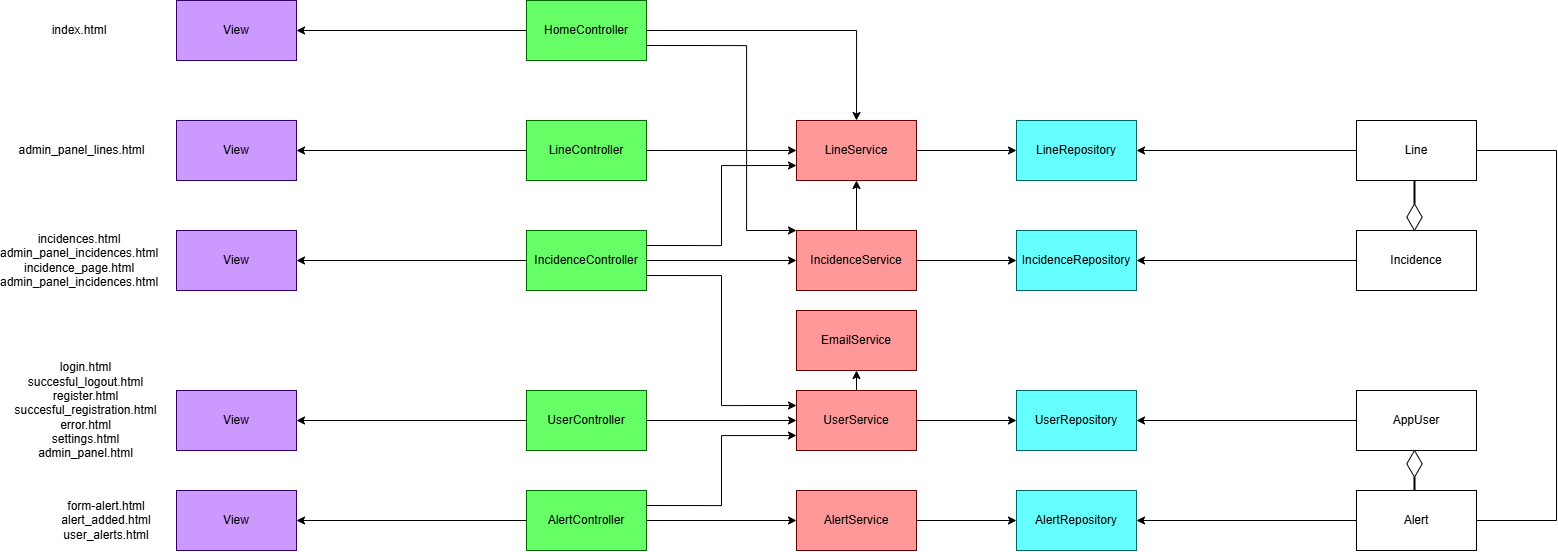

The diagram above was exported from draw.io. Its source (the exported page's mxGraphModel, read from the mxfile embedded in the PNG):
<mxGraphModel dx="2399" dy="880" grid="1" gridSize="10" guides="1" tooltips="1" connect="1" arrows="1" fold="1" page="1" pageScale="1" pageWidth="827" pageHeight="1169" math="0" shadow="0">
  <root>
    <mxCell id="0" />
    <mxCell id="1" parent="0" />
    <mxCell id="xYyo7wfxmW5MgoMN8wXq-57" edge="1" parent="1" source="xYyo7wfxmW5MgoMN8wXq-5" style="edgeStyle=orthogonalEdgeStyle;rounded=0;orthogonalLoop=1;jettySize=auto;html=1;exitX=0;exitY=0.5;exitDx=0;exitDy=0;entryX=1;entryY=0.5;entryDx=0;entryDy=0;" target="xYyo7wfxmW5MgoMN8wXq-10">
      <mxGeometry relative="1" as="geometry" />
    </mxCell>
    <mxCell id="xYyo7wfxmW5MgoMN8wXq-5" parent="1" style="rounded=0;whiteSpace=wrap;html=1;" value="Alert" vertex="1">
      <mxGeometry height="60" width="120" x="590" y="1030" as="geometry" />
    </mxCell>
    <mxCell id="xYyo7wfxmW5MgoMN8wXq-59" edge="1" parent="1" source="xYyo7wfxmW5MgoMN8wXq-6" style="edgeStyle=orthogonalEdgeStyle;rounded=0;orthogonalLoop=1;jettySize=auto;html=1;exitX=0;exitY=0.5;exitDx=0;exitDy=0;entryX=1;entryY=0.5;entryDx=0;entryDy=0;" target="xYyo7wfxmW5MgoMN8wXq-14">
      <mxGeometry relative="1" as="geometry" />
    </mxCell>
    <mxCell id="xYyo7wfxmW5MgoMN8wXq-6" parent="1" style="rounded=0;whiteSpace=wrap;html=1;" value="AppUser" vertex="1">
      <mxGeometry height="60" width="120" x="590" y="930" as="geometry" />
    </mxCell>
    <mxCell id="xYyo7wfxmW5MgoMN8wXq-58" edge="1" parent="1" source="xYyo7wfxmW5MgoMN8wXq-7" style="edgeStyle=orthogonalEdgeStyle;rounded=0;orthogonalLoop=1;jettySize=auto;html=1;exitX=0;exitY=0.5;exitDx=0;exitDy=0;entryX=1;entryY=0.5;entryDx=0;entryDy=0;" target="xYyo7wfxmW5MgoMN8wXq-11">
      <mxGeometry relative="1" as="geometry" />
    </mxCell>
    <mxCell id="xYyo7wfxmW5MgoMN8wXq-7" parent="1" style="rounded=0;whiteSpace=wrap;html=1;" value="Incidence" vertex="1">
      <mxGeometry height="60" width="120" x="590" y="770" as="geometry" />
    </mxCell>
    <mxCell id="xYyo7wfxmW5MgoMN8wXq-60" edge="1" parent="1" source="xYyo7wfxmW5MgoMN8wXq-8" style="edgeStyle=orthogonalEdgeStyle;rounded=0;orthogonalLoop=1;jettySize=auto;html=1;exitX=0;exitY=0.5;exitDx=0;exitDy=0;" target="xYyo7wfxmW5MgoMN8wXq-12">
      <mxGeometry relative="1" as="geometry" />
    </mxCell>
    <mxCell id="xYyo7wfxmW5MgoMN8wXq-8" parent="1" style="rounded=0;whiteSpace=wrap;html=1;" value="Line" vertex="1">
      <mxGeometry height="60" width="120" x="590" y="660" as="geometry" />
    </mxCell>
    <mxCell id="xYyo7wfxmW5MgoMN8wXq-10" parent="1" style="rounded=0;whiteSpace=wrap;html=1;fillColor=#66FFFF;strokeColor=#006666;" value="AlertRepository" vertex="1">
      <mxGeometry height="60" width="120" x="250" y="1030" as="geometry" />
    </mxCell>
    <mxCell id="xYyo7wfxmW5MgoMN8wXq-11" parent="1" style="rounded=0;whiteSpace=wrap;html=1;fillColor=#66FFFF;strokeColor=#006666;" value="IncidenceRepository" vertex="1">
      <mxGeometry height="60" width="120" x="250" y="770" as="geometry" />
    </mxCell>
    <mxCell id="xYyo7wfxmW5MgoMN8wXq-12" parent="1" style="rounded=0;whiteSpace=wrap;html=1;fillColor=#66FFFF;strokeColor=#006666;" value="LineRepository" vertex="1">
      <mxGeometry height="60" width="120" x="250" y="660" as="geometry" />
    </mxCell>
    <mxCell id="xYyo7wfxmW5MgoMN8wXq-14" parent="1" style="rounded=0;whiteSpace=wrap;html=1;fillColor=#66FFFF;strokeColor=#006666;" value="UserRepository" vertex="1">
      <mxGeometry height="60" width="120" x="250" y="930" as="geometry" />
    </mxCell>
    <mxCell id="4aiNUWnDxYXkwzLd4-BO-20" edge="1" parent="1" source="xYyo7wfxmW5MgoMN8wXq-15" style="edgeStyle=orthogonalEdgeStyle;rounded=0;orthogonalLoop=1;jettySize=auto;html=1;exitX=1;exitY=0.5;exitDx=0;exitDy=0;entryX=0;entryY=0.5;entryDx=0;entryDy=0;" target="xYyo7wfxmW5MgoMN8wXq-10">
      <mxGeometry relative="1" as="geometry" />
    </mxCell>
    <mxCell id="xYyo7wfxmW5MgoMN8wXq-15" parent="1" style="rounded=0;whiteSpace=wrap;html=1;fillColor=#FF9999;strokeColor=#660000;" value="AlertService" vertex="1">
      <mxGeometry height="60" width="120" x="30" y="1030" as="geometry" />
    </mxCell>
    <mxCell id="4aiNUWnDxYXkwzLd4-BO-11" edge="1" parent="1" source="xYyo7wfxmW5MgoMN8wXq-16" style="edgeStyle=orthogonalEdgeStyle;rounded=0;orthogonalLoop=1;jettySize=auto;html=1;exitX=0.5;exitY=0;exitDx=0;exitDy=0;entryX=0.5;entryY=1;entryDx=0;entryDy=0;" target="xYyo7wfxmW5MgoMN8wXq-17">
      <mxGeometry relative="1" as="geometry" />
    </mxCell>
    <mxCell id="4aiNUWnDxYXkwzLd4-BO-19" edge="1" parent="1" source="xYyo7wfxmW5MgoMN8wXq-16" style="edgeStyle=orthogonalEdgeStyle;rounded=0;orthogonalLoop=1;jettySize=auto;html=1;exitX=1;exitY=0.5;exitDx=0;exitDy=0;entryX=0;entryY=0.5;entryDx=0;entryDy=0;" target="xYyo7wfxmW5MgoMN8wXq-11">
      <mxGeometry relative="1" as="geometry" />
    </mxCell>
    <mxCell id="xYyo7wfxmW5MgoMN8wXq-16" parent="1" style="rounded=0;whiteSpace=wrap;html=1;fillColor=#FF9999;strokeColor=#660000;" value="IncidenceService" vertex="1">
      <mxGeometry height="60" width="120" x="30" y="770" as="geometry" />
    </mxCell>
    <mxCell id="4aiNUWnDxYXkwzLd4-BO-4" edge="1" parent="1" source="xYyo7wfxmW5MgoMN8wXq-17" style="edgeStyle=orthogonalEdgeStyle;rounded=0;orthogonalLoop=1;jettySize=auto;html=1;exitX=1;exitY=0.5;exitDx=0;exitDy=0;entryX=0;entryY=0.5;entryDx=0;entryDy=0;" target="xYyo7wfxmW5MgoMN8wXq-12">
      <mxGeometry relative="1" as="geometry" />
    </mxCell>
    <mxCell id="xYyo7wfxmW5MgoMN8wXq-17" parent="1" style="rounded=0;whiteSpace=wrap;html=1;fillColor=#FF9999;strokeColor=#660000;" value="LineService" vertex="1">
      <mxGeometry height="60" width="120" x="30" y="660" as="geometry" />
    </mxCell>
    <mxCell id="4aiNUWnDxYXkwzLd4-BO-8" edge="1" parent="1" source="xYyo7wfxmW5MgoMN8wXq-18" style="edgeStyle=orthogonalEdgeStyle;rounded=0;orthogonalLoop=1;jettySize=auto;html=1;exitX=0.5;exitY=0;exitDx=0;exitDy=0;entryX=0.5;entryY=1;entryDx=0;entryDy=0;" target="xYyo7wfxmW5MgoMN8wXq-19">
      <mxGeometry relative="1" as="geometry" />
    </mxCell>
    <mxCell id="4aiNUWnDxYXkwzLd4-BO-9" edge="1" parent="1" source="xYyo7wfxmW5MgoMN8wXq-18" style="edgeStyle=orthogonalEdgeStyle;rounded=0;orthogonalLoop=1;jettySize=auto;html=1;exitX=1;exitY=0.5;exitDx=0;exitDy=0;entryX=0;entryY=0.5;entryDx=0;entryDy=0;" target="xYyo7wfxmW5MgoMN8wXq-14">
      <mxGeometry relative="1" as="geometry" />
    </mxCell>
    <mxCell id="xYyo7wfxmW5MgoMN8wXq-18" parent="1" style="rounded=0;whiteSpace=wrap;html=1;fillColor=#FF9999;strokeColor=#660000;" value="UserService" vertex="1">
      <mxGeometry height="60" width="120" x="30" y="930" as="geometry" />
    </mxCell>
    <mxCell id="xYyo7wfxmW5MgoMN8wXq-19" parent="1" style="rounded=0;whiteSpace=wrap;html=1;fillColor=#FF9999;strokeColor=#660000;" value="EmailService" vertex="1">
      <mxGeometry height="60" width="120" x="30" y="850" as="geometry" />
    </mxCell>
    <mxCell id="xYyo7wfxmW5MgoMN8wXq-32" edge="1" parent="1" source="xYyo7wfxmW5MgoMN8wXq-20" style="edgeStyle=orthogonalEdgeStyle;rounded=0;orthogonalLoop=1;jettySize=auto;html=1;exitX=0;exitY=0.5;exitDx=0;exitDy=0;entryX=1;entryY=0.5;entryDx=0;entryDy=0;" target="xYyo7wfxmW5MgoMN8wXq-29">
      <mxGeometry relative="1" as="geometry" />
    </mxCell>
    <mxCell id="4aiNUWnDxYXkwzLd4-BO-1" edge="1" parent="1" source="xYyo7wfxmW5MgoMN8wXq-20" style="edgeStyle=orthogonalEdgeStyle;rounded=0;orthogonalLoop=1;jettySize=auto;html=1;exitX=1;exitY=0.5;exitDx=0;exitDy=0;entryX=0;entryY=0.5;entryDx=0;entryDy=0;" target="xYyo7wfxmW5MgoMN8wXq-15">
      <mxGeometry relative="1" as="geometry" />
    </mxCell>
    <mxCell id="4aiNUWnDxYXkwzLd4-BO-14" edge="1" parent="1" source="xYyo7wfxmW5MgoMN8wXq-20" style="edgeStyle=orthogonalEdgeStyle;rounded=0;orthogonalLoop=1;jettySize=auto;html=1;exitX=1;exitY=0.25;exitDx=0;exitDy=0;entryX=0;entryY=0.75;entryDx=0;entryDy=0;" target="xYyo7wfxmW5MgoMN8wXq-18">
      <mxGeometry relative="1" as="geometry" />
    </mxCell>
    <mxCell id="xYyo7wfxmW5MgoMN8wXq-20" parent="1" style="rounded=0;whiteSpace=wrap;html=1;strokeColor=#006600;fillColor=#66FF66;" value="AlertController" vertex="1">
      <mxGeometry height="60" width="120" x="-240" y="1030" as="geometry" />
    </mxCell>
    <mxCell id="xYyo7wfxmW5MgoMN8wXq-31" edge="1" parent="1" source="xYyo7wfxmW5MgoMN8wXq-21" style="edgeStyle=orthogonalEdgeStyle;rounded=0;orthogonalLoop=1;jettySize=auto;html=1;exitX=0;exitY=0.5;exitDx=0;exitDy=0;entryX=1;entryY=0.5;entryDx=0;entryDy=0;" target="xYyo7wfxmW5MgoMN8wXq-27">
      <mxGeometry relative="1" as="geometry" />
    </mxCell>
    <mxCell id="4aiNUWnDxYXkwzLd4-BO-15" edge="1" parent="1" source="xYyo7wfxmW5MgoMN8wXq-21" style="edgeStyle=orthogonalEdgeStyle;rounded=0;orthogonalLoop=1;jettySize=auto;html=1;exitX=1;exitY=0.5;exitDx=0;exitDy=0;entryX=0.5;entryY=0;entryDx=0;entryDy=0;" target="xYyo7wfxmW5MgoMN8wXq-17">
      <mxGeometry relative="1" as="geometry" />
    </mxCell>
    <mxCell id="4aiNUWnDxYXkwzLd4-BO-17" edge="1" parent="1" source="xYyo7wfxmW5MgoMN8wXq-21" style="edgeStyle=orthogonalEdgeStyle;rounded=0;orthogonalLoop=1;jettySize=auto;html=1;exitX=1;exitY=0.75;exitDx=0;exitDy=0;entryX=0;entryY=0;entryDx=0;entryDy=0;" target="xYyo7wfxmW5MgoMN8wXq-16">
      <mxGeometry relative="1" as="geometry">
        <Array as="points">
          <mxPoint x="-20" y="585" />
          <mxPoint x="-20" y="770" />
        </Array>
      </mxGeometry>
    </mxCell>
    <mxCell id="xYyo7wfxmW5MgoMN8wXq-21" parent="1" style="rounded=0;whiteSpace=wrap;html=1;fillColor=#66FF66;strokeColor=#006600;" value="HomeController" vertex="1">
      <mxGeometry height="60" width="120" x="-240" y="540" as="geometry" />
    </mxCell>
    <mxCell id="xYyo7wfxmW5MgoMN8wXq-33" edge="1" parent="1" source="xYyo7wfxmW5MgoMN8wXq-22" style="edgeStyle=orthogonalEdgeStyle;rounded=0;orthogonalLoop=1;jettySize=auto;html=1;exitX=0;exitY=0.5;exitDx=0;exitDy=0;entryX=1;entryY=0.5;entryDx=0;entryDy=0;" target="xYyo7wfxmW5MgoMN8wXq-28">
      <mxGeometry relative="1" as="geometry" />
    </mxCell>
    <mxCell id="xYyo7wfxmW5MgoMN8wXq-44" edge="1" parent="1" source="xYyo7wfxmW5MgoMN8wXq-22" style="edgeStyle=orthogonalEdgeStyle;rounded=0;orthogonalLoop=1;jettySize=auto;html=1;exitX=1;exitY=0.5;exitDx=0;exitDy=0;" target="xYyo7wfxmW5MgoMN8wXq-16">
      <mxGeometry relative="1" as="geometry" />
    </mxCell>
    <mxCell id="4aiNUWnDxYXkwzLd4-BO-13" edge="1" parent="1" source="xYyo7wfxmW5MgoMN8wXq-22" style="edgeStyle=orthogonalEdgeStyle;rounded=0;orthogonalLoop=1;jettySize=auto;html=1;exitX=1;exitY=0.25;exitDx=0;exitDy=0;entryX=0;entryY=0.75;entryDx=0;entryDy=0;" target="xYyo7wfxmW5MgoMN8wXq-17">
      <mxGeometry relative="1" as="geometry" />
    </mxCell>
    <mxCell id="4aiNUWnDxYXkwzLd4-BO-18" edge="1" parent="1" source="xYyo7wfxmW5MgoMN8wXq-22" style="edgeStyle=orthogonalEdgeStyle;rounded=0;orthogonalLoop=1;jettySize=auto;html=1;exitX=1;exitY=0.75;exitDx=0;exitDy=0;entryX=0;entryY=0.25;entryDx=0;entryDy=0;" target="xYyo7wfxmW5MgoMN8wXq-18">
      <mxGeometry relative="1" as="geometry" />
    </mxCell>
    <mxCell id="xYyo7wfxmW5MgoMN8wXq-22" parent="1" style="rounded=0;whiteSpace=wrap;html=1;fillColor=#66FF66;strokeColor=#006600;" value="IncidenceController" vertex="1">
      <mxGeometry height="60" width="120" x="-240" y="770" as="geometry" />
    </mxCell>
    <mxCell id="xYyo7wfxmW5MgoMN8wXq-35" edge="1" parent="1" source="xYyo7wfxmW5MgoMN8wXq-23" style="edgeStyle=orthogonalEdgeStyle;rounded=0;orthogonalLoop=1;jettySize=auto;html=1;exitX=0;exitY=0.5;exitDx=0;exitDy=0;entryX=1;entryY=0.5;entryDx=0;entryDy=0;" target="xYyo7wfxmW5MgoMN8wXq-26">
      <mxGeometry relative="1" as="geometry" />
    </mxCell>
    <mxCell id="xYyo7wfxmW5MgoMN8wXq-42" edge="1" parent="1" source="xYyo7wfxmW5MgoMN8wXq-23" style="edgeStyle=orthogonalEdgeStyle;rounded=0;orthogonalLoop=1;jettySize=auto;html=1;exitX=1;exitY=0.5;exitDx=0;exitDy=0;entryX=0;entryY=0.5;entryDx=0;entryDy=0;" target="xYyo7wfxmW5MgoMN8wXq-17">
      <mxGeometry relative="1" as="geometry" />
    </mxCell>
    <mxCell id="xYyo7wfxmW5MgoMN8wXq-23" parent="1" style="rounded=0;whiteSpace=wrap;html=1;fillColor=#66FF66;strokeColor=#006600;" value="LineController" vertex="1">
      <mxGeometry height="60" width="120" x="-240" y="660" as="geometry" />
    </mxCell>
    <mxCell id="xYyo7wfxmW5MgoMN8wXq-34" edge="1" parent="1" source="xYyo7wfxmW5MgoMN8wXq-24" style="edgeStyle=orthogonalEdgeStyle;rounded=0;orthogonalLoop=1;jettySize=auto;html=1;exitX=0;exitY=0.5;exitDx=0;exitDy=0;entryX=1;entryY=0.5;entryDx=0;entryDy=0;" target="xYyo7wfxmW5MgoMN8wXq-25">
      <mxGeometry relative="1" as="geometry" />
    </mxCell>
    <mxCell id="xYyo7wfxmW5MgoMN8wXq-43" edge="1" parent="1" source="xYyo7wfxmW5MgoMN8wXq-24" style="edgeStyle=orthogonalEdgeStyle;rounded=0;orthogonalLoop=1;jettySize=auto;html=1;exitX=1;exitY=0.5;exitDx=0;exitDy=0;" target="xYyo7wfxmW5MgoMN8wXq-18">
      <mxGeometry relative="1" as="geometry" />
    </mxCell>
    <mxCell id="xYyo7wfxmW5MgoMN8wXq-24" parent="1" style="rounded=0;whiteSpace=wrap;html=1;fillColor=#66FF66;strokeColor=#006600;" value="UserController" vertex="1">
      <mxGeometry height="60" width="120" x="-240" y="930" as="geometry" />
    </mxCell>
    <mxCell id="xYyo7wfxmW5MgoMN8wXq-25" parent="1" style="rounded=0;whiteSpace=wrap;html=1;fillColor=#CC99FF;strokeColor=#330066;" value="View" vertex="1">
      <mxGeometry height="60" width="120" x="-590" y="930" as="geometry" />
    </mxCell>
    <mxCell id="xYyo7wfxmW5MgoMN8wXq-26" parent="1" style="rounded=0;whiteSpace=wrap;html=1;fillColor=#CC99FF;strokeColor=#330066;" value="View" vertex="1">
      <mxGeometry height="60" width="120" x="-590" y="660" as="geometry" />
    </mxCell>
    <mxCell id="xYyo7wfxmW5MgoMN8wXq-27" parent="1" style="rounded=0;whiteSpace=wrap;html=1;fillColor=#CC99FF;strokeColor=#330066;" value="View" vertex="1">
      <mxGeometry height="60" width="120" x="-590" y="540" as="geometry" />
    </mxCell>
    <mxCell id="xYyo7wfxmW5MgoMN8wXq-28" parent="1" style="rounded=0;whiteSpace=wrap;html=1;fillColor=#CC99FF;strokeColor=#330066;" value="View" vertex="1">
      <mxGeometry height="60" width="120" x="-590" y="770" as="geometry" />
    </mxCell>
    <mxCell id="xYyo7wfxmW5MgoMN8wXq-29" parent="1" style="rounded=0;whiteSpace=wrap;html=1;fillColor=#CC99FF;strokeColor=#330066;" value="View" vertex="1">
      <mxGeometry height="60" width="120" x="-590" y="1030" as="geometry" />
    </mxCell>
    <mxCell id="xYyo7wfxmW5MgoMN8wXq-36" parent="1" style="text;html=1;whiteSpace=wrap;strokeColor=none;fillColor=none;align=center;verticalAlign=middle;rounded=0;" value="index.html" vertex="1">
      <mxGeometry height="30" width="60" x="-717.5" y="555" as="geometry" />
    </mxCell>
    <mxCell id="xYyo7wfxmW5MgoMN8wXq-37" parent="1" style="text;html=1;whiteSpace=wrap;strokeColor=none;fillColor=none;align=center;verticalAlign=middle;rounded=0;" value="form-alert.html&lt;div&gt;alert_added.html&lt;/div&gt;&lt;div&gt;user_alerts.html&lt;/div&gt;" vertex="1">
      <mxGeometry height="30" width="80" x="-700" y="1045" as="geometry" />
    </mxCell>
    <mxCell id="xYyo7wfxmW5MgoMN8wXq-39" parent="1" style="text;html=1;whiteSpace=wrap;strokeColor=none;fillColor=none;align=center;verticalAlign=middle;rounded=0;" value="incidences.html&lt;div&gt;admin_panel_incidences.html&lt;/div&gt;&lt;div&gt;incidence_page.html&lt;/div&gt;&lt;div&gt;admin_panel_incidences.html&lt;/div&gt;" vertex="1">
      <mxGeometry height="69.5" width="150" x="-762.5" y="765.25" as="geometry" />
    </mxCell>
    <mxCell id="xYyo7wfxmW5MgoMN8wXq-40" parent="1" style="text;html=1;whiteSpace=wrap;strokeColor=none;fillColor=none;align=center;verticalAlign=middle;rounded=0;" value="login.html&lt;div&gt;succesful_logout.html&lt;/div&gt;&lt;div&gt;register.html&lt;/div&gt;&lt;div&gt;succesful_registration.html&lt;/div&gt;&lt;div&gt;error.html&lt;/div&gt;&lt;div&gt;settings.html&lt;/div&gt;&lt;div&gt;admin_panel.html&lt;/div&gt;" vertex="1">
      <mxGeometry height="110" width="152.5" x="-757.5" y="895" as="geometry" />
    </mxCell>
    <mxCell id="xYyo7wfxmW5MgoMN8wXq-41" parent="1" style="text;html=1;whiteSpace=wrap;strokeColor=none;fillColor=none;align=center;verticalAlign=middle;rounded=0;" value="admin_panel_lines.html" vertex="1">
      <mxGeometry height="30" width="145" x="-757.5" y="675" as="geometry" />
    </mxCell>
    <mxCell id="xYyo7wfxmW5MgoMN8wXq-49" edge="1" parent="1" source="xYyo7wfxmW5MgoMN8wXq-12" style="edgeStyle=orthogonalEdgeStyle;rounded=0;orthogonalLoop=1;jettySize=auto;html=1;exitX=0.5;exitY=1;exitDx=0;exitDy=0;" target="xYyo7wfxmW5MgoMN8wXq-12">
      <mxGeometry relative="1" as="geometry" />
    </mxCell>
    <mxCell id="4aiNUWnDxYXkwzLd4-BO-22" parent="1" style="html=1;whiteSpace=wrap;aspect=fixed;shape=isoRectangle;direction=south;" value="" vertex="1">
      <mxGeometry height="26.67" width="16" x="640" y="990" as="geometry" />
    </mxCell>
    <mxCell id="4aiNUWnDxYXkwzLd4-BO-29" parent="1" style="line;strokeWidth=2;direction=south;html=1;" value="" vertex="1">
      <mxGeometry height="13.33" width="10" x="643" y="1016.67" as="geometry" />
    </mxCell>
    <mxCell id="4aiNUWnDxYXkwzLd4-BO-31" edge="1" parent="1" source="xYyo7wfxmW5MgoMN8wXq-5" style="endArrow=none;html=1;rounded=0;entryX=1;entryY=0.5;entryDx=0;entryDy=0;exitX=1;exitY=0.5;exitDx=0;exitDy=0;" target="xYyo7wfxmW5MgoMN8wXq-8" value="">
      <mxGeometry height="50" relative="1" width="50" as="geometry">
        <Array as="points">
          <mxPoint x="790" y="1060" />
          <mxPoint x="790" y="690" />
        </Array>
        <mxPoint x="-40" y="850" as="sourcePoint" />
        <mxPoint x="10" y="800" as="targetPoint" />
      </mxGeometry>
    </mxCell>
    <mxCell id="4aiNUWnDxYXkwzLd4-BO-35" parent="1" style="html=1;whiteSpace=wrap;aspect=fixed;shape=isoRectangle;direction=south;" value="" vertex="1">
      <mxGeometry height="26.67" width="16" x="640" y="743.33" as="geometry" />
    </mxCell>
    <mxCell id="4aiNUWnDxYXkwzLd4-BO-36" parent="1" style="line;strokeWidth=2;direction=south;html=1;" value="" vertex="1">
      <mxGeometry height="23.33" width="10" x="643" y="720" as="geometry" />
    </mxCell>
  </root>
</mxGraphModel>